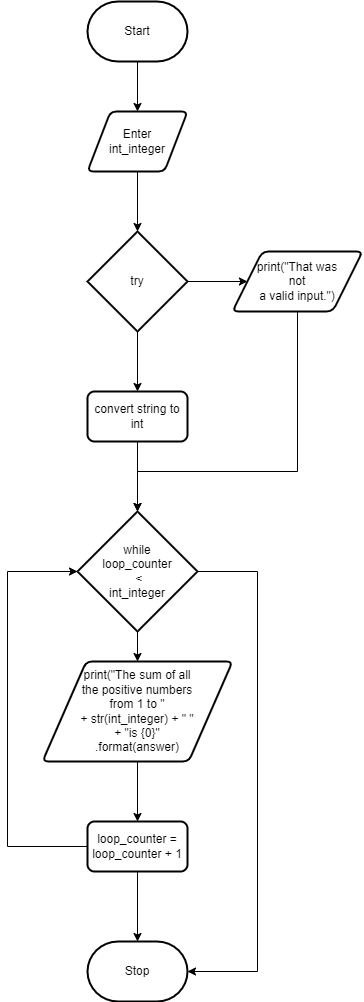

The diagram above was exported from draw.io. Its source (the exported page's mxGraphModel, read from the mxfile embedded in the PNG):
<mxGraphModel dx="1338" dy="357" grid="1" gridSize="10" guides="1" tooltips="1" connect="1" arrows="1" fold="1" page="1" pageScale="1" pageWidth="827" pageHeight="1169" math="0" shadow="0">
  <root>
    <mxCell id="0" />
    <mxCell id="1" parent="0" />
    <mxCell id="8" style="edgeStyle=none;html=1;entryX=0.5;entryY=0;entryDx=0;entryDy=0;" edge="1" parent="1" source="2" target="3">
      <mxGeometry relative="1" as="geometry" />
    </mxCell>
    <mxCell id="2" value="Start" style="strokeWidth=2;html=1;shape=mxgraph.flowchart.terminator;whiteSpace=wrap;" parent="1" vertex="1">
      <mxGeometry x="80" y="40" width="100" height="60" as="geometry" />
    </mxCell>
    <mxCell id="9" style="edgeStyle=none;html=1;entryX=0.5;entryY=0;entryDx=0;entryDy=0;entryPerimeter=0;" edge="1" parent="1" source="3" target="4">
      <mxGeometry relative="1" as="geometry" />
    </mxCell>
    <mxCell id="3" value="Enter &lt;br&gt;int_integer" style="shape=parallelogram;html=1;strokeWidth=2;perimeter=parallelogramPerimeter;whiteSpace=wrap;rounded=1;arcSize=12;size=0.23;" vertex="1" parent="1">
      <mxGeometry x="80" y="150" width="100" height="60" as="geometry" />
    </mxCell>
    <mxCell id="10" style="edgeStyle=none;html=1;entryX=0;entryY=0.5;entryDx=0;entryDy=0;" edge="1" parent="1" source="4" target="7">
      <mxGeometry relative="1" as="geometry" />
    </mxCell>
    <mxCell id="11" style="edgeStyle=none;html=1;entryX=0.5;entryY=0;entryDx=0;entryDy=0;" edge="1" parent="1" source="4" target="6">
      <mxGeometry relative="1" as="geometry" />
    </mxCell>
    <mxCell id="4" value="try" style="strokeWidth=2;html=1;shape=mxgraph.flowchart.decision;whiteSpace=wrap;" vertex="1" parent="1">
      <mxGeometry x="80" y="270" width="100" height="100" as="geometry" />
    </mxCell>
    <mxCell id="13" style="edgeStyle=none;html=1;entryX=0.5;entryY=0;entryDx=0;entryDy=0;entryPerimeter=0;" edge="1" parent="1" source="6" target="12">
      <mxGeometry relative="1" as="geometry" />
    </mxCell>
    <mxCell id="6" value="convert string to int" style="rounded=1;whiteSpace=wrap;html=1;absoluteArcSize=1;arcSize=14;strokeWidth=2;" vertex="1" parent="1">
      <mxGeometry x="80" y="430" width="100" height="50" as="geometry" />
    </mxCell>
    <mxCell id="21" style="edgeStyle=none;html=1;entryX=0.5;entryY=0;entryDx=0;entryDy=0;entryPerimeter=0;rounded=0;" edge="1" parent="1" source="7" target="12">
      <mxGeometry relative="1" as="geometry">
        <Array as="points">
          <mxPoint x="290" y="510" />
          <mxPoint x="130" y="510" />
        </Array>
      </mxGeometry>
    </mxCell>
    <mxCell id="7" value="print(&quot;That was &lt;br&gt;not &lt;br&gt;a valid input.&quot;)" style="shape=parallelogram;html=1;strokeWidth=2;perimeter=parallelogramPerimeter;whiteSpace=wrap;rounded=1;arcSize=12;size=0.23;" vertex="1" parent="1">
      <mxGeometry x="225" y="290" width="130" height="60" as="geometry" />
    </mxCell>
    <mxCell id="16" style="edgeStyle=none;html=1;entryX=0.5;entryY=0;entryDx=0;entryDy=0;" edge="1" parent="1" source="12" target="14">
      <mxGeometry relative="1" as="geometry" />
    </mxCell>
    <mxCell id="20" style="edgeStyle=none;html=1;entryX=1;entryY=0.5;entryDx=0;entryDy=0;entryPerimeter=0;rounded=0;" edge="1" parent="1" source="12" target="18">
      <mxGeometry relative="1" as="geometry">
        <Array as="points">
          <mxPoint x="250" y="610" />
          <mxPoint x="250" y="1010" />
        </Array>
      </mxGeometry>
    </mxCell>
    <mxCell id="12" value="while &lt;br&gt;loop_counter&lt;br&gt;&amp;nbsp;&amp;lt; &lt;br&gt;int_integer" style="strokeWidth=2;html=1;shape=mxgraph.flowchart.decision;whiteSpace=wrap;" vertex="1" parent="1">
      <mxGeometry x="70" y="550" width="120" height="120" as="geometry" />
    </mxCell>
    <mxCell id="17" style="edgeStyle=none;html=1;entryX=0.5;entryY=0;entryDx=0;entryDy=0;" edge="1" parent="1" source="14" target="15">
      <mxGeometry relative="1" as="geometry" />
    </mxCell>
    <mxCell id="14" value="print(&lt;span&gt;&quot;The sum of all &lt;br&gt;the positive numbers &lt;br&gt;from 1 to &quot;&lt;br&gt;&lt;/span&gt;&lt;span&gt;+ str(int_integer)&amp;nbsp;&lt;/span&gt;&lt;span&gt;+ &quot; &quot;&lt;br&gt;&lt;/span&gt;&lt;span&gt;+ &quot;is {0}&quot;&lt;br&gt;.format(answer)&lt;/span&gt;&lt;span&gt;&lt;br&gt;&lt;/span&gt;" style="shape=parallelogram;html=1;strokeWidth=2;perimeter=parallelogramPerimeter;whiteSpace=wrap;rounded=1;arcSize=12;size=0.23;" vertex="1" parent="1">
      <mxGeometry x="35" y="700" width="190" height="100" as="geometry" />
    </mxCell>
    <mxCell id="19" style="edgeStyle=none;html=1;entryX=0.5;entryY=0;entryDx=0;entryDy=0;entryPerimeter=0;" edge="1" parent="1" source="15" target="18">
      <mxGeometry relative="1" as="geometry" />
    </mxCell>
    <mxCell id="22" style="edgeStyle=none;html=1;entryX=0;entryY=0.5;entryDx=0;entryDy=0;entryPerimeter=0;rounded=0;" edge="1" parent="1" source="15" target="12">
      <mxGeometry relative="1" as="geometry">
        <Array as="points">
          <mxPoint y="885" />
          <mxPoint y="610" />
        </Array>
      </mxGeometry>
    </mxCell>
    <mxCell id="15" value="loop_counter = loop_counter + 1" style="rounded=1;whiteSpace=wrap;html=1;absoluteArcSize=1;arcSize=14;strokeWidth=2;" vertex="1" parent="1">
      <mxGeometry x="80" y="860" width="100" height="50" as="geometry" />
    </mxCell>
    <mxCell id="18" value="Stop" style="strokeWidth=2;html=1;shape=mxgraph.flowchart.terminator;whiteSpace=wrap;" vertex="1" parent="1">
      <mxGeometry x="80" y="980" width="100" height="60" as="geometry" />
    </mxCell>
  </root>
</mxGraphModel>